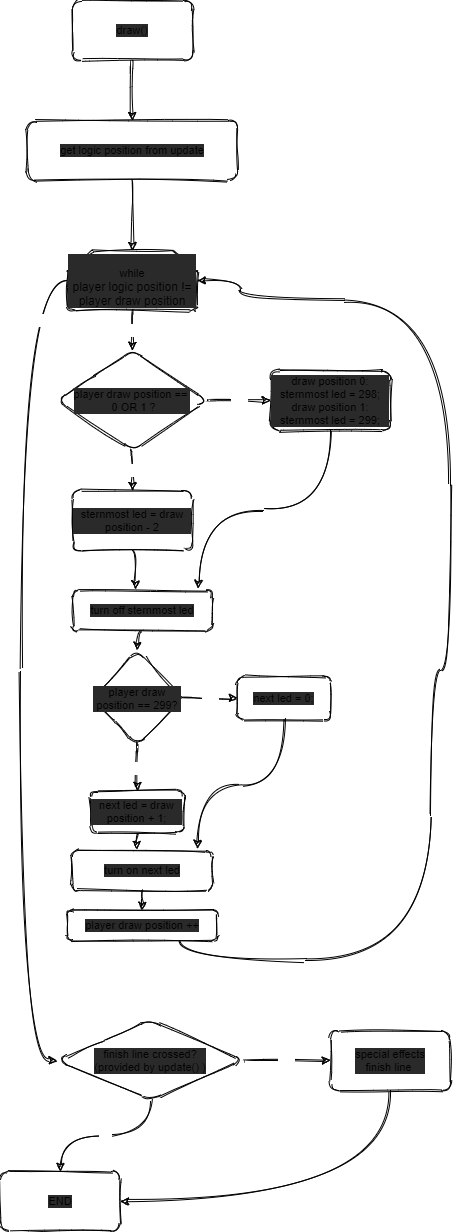

The diagram above was exported from draw.io. Its source (the exported page's mxGraphModel, read from the mxfile embedded in the PNG):
<mxGraphModel dx="3221" dy="1149" grid="1" gridSize="10" guides="1" tooltips="1" connect="1" arrows="1" fold="1" page="1" pageScale="1" pageWidth="1169" pageHeight="827" math="0" shadow="0">
  <root>
    <mxCell id="WIyWlLk6GJQsqaUBKTNV-0" />
    <mxCell id="WIyWlLk6GJQsqaUBKTNV-1" parent="WIyWlLk6GJQsqaUBKTNV-0" />
    <mxCell id="EvRQyWEs8h8J2FVKh17Y-2" style="edgeStyle=orthogonalEdgeStyle;curved=1;rounded=1;sketch=1;orthogonalLoop=1;jettySize=auto;html=1;entryX=0.5;entryY=0;entryDx=0;entryDy=0;shadow=0;fontColor=#FFFFFF;fillColor=none;" parent="WIyWlLk6GJQsqaUBKTNV-1" source="EvRQyWEs8h8J2FVKh17Y-0" target="EvRQyWEs8h8J2FVKh17Y-1" edge="1">
      <mxGeometry relative="1" as="geometry" />
    </mxCell>
    <mxCell id="EvRQyWEs8h8J2FVKh17Y-0" value="draw()" style="rounded=1;whiteSpace=wrap;html=1;shadow=0;sketch=1;fontSize=11;labelBackgroundColor=#2a2a2a;endArrow=classic;fillColor=none;" parent="WIyWlLk6GJQsqaUBKTNV-1" vertex="1">
      <mxGeometry x="21.879999999999995" y="10" width="120" height="60" as="geometry" />
    </mxCell>
    <mxCell id="EvRQyWEs8h8J2FVKh17Y-4" style="edgeStyle=orthogonalEdgeStyle;curved=1;rounded=1;sketch=1;orthogonalLoop=1;jettySize=auto;html=1;exitX=0.5;exitY=1;exitDx=0;exitDy=0;shadow=0;entryX=0.5;entryY=0;entryDx=0;entryDy=0;entryPerimeter=0;fontColor=#FFFFFF;fillColor=none;" parent="WIyWlLk6GJQsqaUBKTNV-1" source="EvRQyWEs8h8J2FVKh17Y-1" target="Hy6DCgo3xAK5kWwKP3Yh-2" edge="1">
      <mxGeometry relative="1" as="geometry">
        <mxPoint x="225" y="310" as="targetPoint" />
      </mxGeometry>
    </mxCell>
    <mxCell id="EvRQyWEs8h8J2FVKh17Y-1" value="get logic position from update" style="rounded=1;whiteSpace=wrap;html=1;shadow=0;sketch=1;fontSize=11;labelBackgroundColor=#2a2a2a;endArrow=classic;fillColor=none;" parent="WIyWlLk6GJQsqaUBKTNV-1" vertex="1">
      <mxGeometry x="-23.120000000000005" y="130" width="210" height="60" as="geometry" />
    </mxCell>
    <mxCell id="EvRQyWEs8h8J2FVKh17Y-11" value="yes" style="edgeStyle=orthogonalEdgeStyle;curved=1;rounded=1;sketch=1;orthogonalLoop=1;jettySize=auto;html=1;exitX=1;exitY=0.5;exitDx=0;exitDy=0;entryX=0;entryY=0.5;entryDx=0;entryDy=0;shadow=0;fontColor=#FFFFFF;fillColor=none;" parent="WIyWlLk6GJQsqaUBKTNV-1" source="EvRQyWEs8h8J2FVKh17Y-5" target="EvRQyWEs8h8J2FVKh17Y-10" edge="1">
      <mxGeometry relative="1" as="geometry" />
    </mxCell>
    <mxCell id="EvRQyWEs8h8J2FVKh17Y-12" value="no" style="edgeStyle=orthogonalEdgeStyle;curved=1;rounded=1;sketch=1;orthogonalLoop=1;jettySize=auto;html=1;exitX=0.5;exitY=1;exitDx=0;exitDy=0;shadow=0;entryX=0.5;entryY=0;entryDx=0;entryDy=0;fontColor=#FFFFFF;fillColor=none;" parent="WIyWlLk6GJQsqaUBKTNV-1" source="EvRQyWEs8h8J2FVKh17Y-5" target="EvRQyWEs8h8J2FVKh17Y-13" edge="1">
      <mxGeometry relative="1" as="geometry">
        <mxPoint x="203" y="650" as="targetPoint" />
      </mxGeometry>
    </mxCell>
    <mxCell id="EvRQyWEs8h8J2FVKh17Y-5" value="finish line crossed?&lt;br&gt;(provided by update() )" style="rhombus;whiteSpace=wrap;html=1;rounded=1;shadow=0;sketch=1;fontSize=11;labelBackgroundColor=#2a2a2a;endArrow=classic;fillColor=none;" parent="WIyWlLk6GJQsqaUBKTNV-1" vertex="1">
      <mxGeometry x="6.8799999999999955" y="1030" width="186.25" height="80" as="geometry" />
    </mxCell>
    <mxCell id="EvRQyWEs8h8J2FVKh17Y-14" style="edgeStyle=orthogonalEdgeStyle;curved=1;rounded=1;sketch=1;orthogonalLoop=1;jettySize=auto;html=1;exitX=0.5;exitY=1;exitDx=0;exitDy=0;entryX=1;entryY=0.5;entryDx=0;entryDy=0;shadow=0;fontColor=#FFFFFF;fillColor=none;" parent="WIyWlLk6GJQsqaUBKTNV-1" source="EvRQyWEs8h8J2FVKh17Y-10" target="EvRQyWEs8h8J2FVKh17Y-13" edge="1">
      <mxGeometry relative="1" as="geometry" />
    </mxCell>
    <mxCell id="EvRQyWEs8h8J2FVKh17Y-10" value="special effects&lt;br&gt;finish line&amp;nbsp;" style="rounded=1;whiteSpace=wrap;html=1;shadow=0;sketch=1;fontSize=11;labelBackgroundColor=#2a2a2a;endArrow=classic;fillColor=none;" parent="WIyWlLk6GJQsqaUBKTNV-1" vertex="1">
      <mxGeometry x="280" y="1040" width="120" height="60" as="geometry" />
    </mxCell>
    <mxCell id="EvRQyWEs8h8J2FVKh17Y-13" value="END" style="rounded=1;whiteSpace=wrap;html=1;shadow=0;sketch=1;fontSize=11;labelBackgroundColor=#2a2a2a;endArrow=classic;fillColor=none;" parent="WIyWlLk6GJQsqaUBKTNV-1" vertex="1">
      <mxGeometry x="-50" y="1181" width="120" height="60" as="geometry" />
    </mxCell>
    <mxCell id="Hy6DCgo3xAK5kWwKP3Yh-32" value="false" style="edgeStyle=orthogonalEdgeStyle;curved=1;sketch=1;orthogonalLoop=1;jettySize=auto;html=1;exitX=0;exitY=0.5;exitDx=0;exitDy=0;exitPerimeter=0;entryX=0;entryY=0.5;entryDx=0;entryDy=0;shadow=0;fontColor=#FFFFFF;fillColor=none;" parent="WIyWlLk6GJQsqaUBKTNV-1" source="Hy6DCgo3xAK5kWwKP3Yh-2" target="EvRQyWEs8h8J2FVKh17Y-5" edge="1">
      <mxGeometry x="-0.7988" y="20" relative="1" as="geometry">
        <Array as="points">
          <mxPoint x="-30" y="290" />
          <mxPoint x="-30" y="1070" />
        </Array>
        <mxPoint as="offset" />
      </mxGeometry>
    </mxCell>
    <mxCell id="Hy6DCgo3xAK5kWwKP3Yh-2" value="&lt;br&gt;while&lt;br&gt;&lt;span style=&quot;font-family: helvetica; font-size: 12px; font-style: normal; font-weight: 400; letter-spacing: normal; text-align: center; text-indent: 0px; text-transform: none; word-spacing: 0px; background-color: rgb(42, 42, 42); display: inline; float: none;&quot;&gt;player logic position != player draw position&lt;/span&gt;" style="html=1;shape=mxgraph.flowchart.loop_limit;whiteSpace=wrap;rounded=1;shadow=0;fontSize=11;labelBackgroundColor=#2a2a2a;endArrow=classic;sketch=1;fillColor=none;" parent="WIyWlLk6GJQsqaUBKTNV-1" vertex="1">
      <mxGeometry x="16.879999999999995" y="260" width="130" height="60" as="geometry" />
    </mxCell>
    <mxCell id="Hy6DCgo3xAK5kWwKP3Yh-4" value="evaluate" style="edgeStyle=orthogonalEdgeStyle;curved=1;sketch=1;orthogonalLoop=1;jettySize=auto;html=1;entryX=1;entryY=0.5;entryDx=0;entryDy=0;entryPerimeter=0;shadow=0;exitX=0.75;exitY=1;exitDx=0;exitDy=0;fontColor=#FFFFFF;fillColor=none;" parent="WIyWlLk6GJQsqaUBKTNV-1" source="Hy6DCgo3xAK5kWwKP3Yh-30" target="Hy6DCgo3xAK5kWwKP3Yh-2" edge="1">
      <mxGeometry x="-0.8291" y="10" relative="1" as="geometry">
        <mxPoint x="310" y="890" as="sourcePoint" />
        <Array as="points">
          <mxPoint x="129" y="970" />
          <mxPoint x="380" y="970" />
          <mxPoint x="380" y="680" />
          <mxPoint x="400" y="680" />
          <mxPoint x="400" y="310" />
          <mxPoint x="190" y="310" />
          <mxPoint x="190" y="290" />
        </Array>
        <mxPoint as="offset" />
      </mxGeometry>
    </mxCell>
    <mxCell id="Hy6DCgo3xAK5kWwKP3Yh-21" style="edgeStyle=orthogonalEdgeStyle;curved=1;sketch=1;orthogonalLoop=1;jettySize=auto;html=1;exitX=0.5;exitY=1;exitDx=0;exitDy=0;entryX=1;entryY=0.5;entryDx=0;entryDy=0;shadow=0;fontColor=#FFFFFF;fillColor=none;" parent="WIyWlLk6GJQsqaUBKTNV-1" source="Hy6DCgo3xAK5kWwKP3Yh-3" target="Hy6DCgo3xAK5kWwKP3Yh-19" edge="1">
      <mxGeometry relative="1" as="geometry" />
    </mxCell>
    <mxCell id="Hy6DCgo3xAK5kWwKP3Yh-3" value="turn off sternmost led" style="rounded=1;whiteSpace=wrap;html=1;shadow=0;fontSize=11;labelBackgroundColor=#2a2a2a;endArrow=classic;sketch=1;fillColor=none;" parent="WIyWlLk6GJQsqaUBKTNV-1" vertex="1">
      <mxGeometry x="21.889999999999986" y="600" width="140" height="40" as="geometry" />
    </mxCell>
    <mxCell id="Hy6DCgo3xAK5kWwKP3Yh-17" value="yes" style="edgeStyle=orthogonalEdgeStyle;curved=1;sketch=1;orthogonalLoop=1;jettySize=auto;html=1;exitX=1;exitY=0.5;exitDx=0;exitDy=0;entryX=0;entryY=0.5;entryDx=0;entryDy=0;shadow=0;fontColor=#FFFFFF;fillColor=none;" parent="WIyWlLk6GJQsqaUBKTNV-1" source="Hy6DCgo3xAK5kWwKP3Yh-8" target="Hy6DCgo3xAK5kWwKP3Yh-15" edge="1">
      <mxGeometry relative="1" as="geometry" />
    </mxCell>
    <mxCell id="Hy6DCgo3xAK5kWwKP3Yh-8" value="player draw position ==&amp;nbsp;&lt;br&gt;&amp;nbsp;0 OR 1 ?" style="rhombus;whiteSpace=wrap;html=1;rounded=1;shadow=0;fontSize=11;labelBackgroundColor=#2a2a2a;endArrow=classic;sketch=1;fillColor=none;" parent="WIyWlLk6GJQsqaUBKTNV-1" vertex="1">
      <mxGeometry x="6.8799999999999955" y="360" width="150.01" height="100" as="geometry" />
    </mxCell>
    <mxCell id="Hy6DCgo3xAK5kWwKP3Yh-9" value="true" style="edgeStyle=orthogonalEdgeStyle;curved=1;sketch=1;orthogonalLoop=1;jettySize=auto;html=1;exitX=0.5;exitY=1;exitDx=0;exitDy=0;exitPerimeter=0;entryX=0.5;entryY=0;entryDx=0;entryDy=0;shadow=0;fontColor=#FFFFFF;fillColor=none;" parent="WIyWlLk6GJQsqaUBKTNV-1" source="Hy6DCgo3xAK5kWwKP3Yh-2" target="Hy6DCgo3xAK5kWwKP3Yh-8" edge="1">
      <mxGeometry relative="1" as="geometry">
        <mxPoint x="215" y="370" as="sourcePoint" />
        <mxPoint x="201.25" y="570" as="targetPoint" />
      </mxGeometry>
    </mxCell>
    <mxCell id="Hy6DCgo3xAK5kWwKP3Yh-14" style="edgeStyle=orthogonalEdgeStyle;curved=1;sketch=1;orthogonalLoop=1;jettySize=auto;html=1;exitX=0.5;exitY=1;exitDx=0;exitDy=0;entryX=0.452;entryY=-0.033;entryDx=0;entryDy=0;entryPerimeter=0;shadow=0;fontColor=#FFFFFF;fillColor=none;" parent="WIyWlLk6GJQsqaUBKTNV-1" source="Hy6DCgo3xAK5kWwKP3Yh-11" target="Hy6DCgo3xAK5kWwKP3Yh-3" edge="1">
      <mxGeometry relative="1" as="geometry" />
    </mxCell>
    <mxCell id="Hy6DCgo3xAK5kWwKP3Yh-11" value="sternmost led = draw position - 2" style="rounded=1;whiteSpace=wrap;html=1;shadow=0;fontSize=11;labelBackgroundColor=#2a2a2a;endArrow=classic;sketch=1;fillColor=none;" parent="WIyWlLk6GJQsqaUBKTNV-1" vertex="1">
      <mxGeometry x="21.89" y="500" width="120" height="60" as="geometry" />
    </mxCell>
    <mxCell id="Hy6DCgo3xAK5kWwKP3Yh-12" value="no" style="edgeStyle=orthogonalEdgeStyle;curved=1;sketch=1;orthogonalLoop=1;jettySize=auto;html=1;exitX=0.5;exitY=1;exitDx=0;exitDy=0;exitPerimeter=0;entryX=0.5;entryY=0;entryDx=0;entryDy=0;shadow=0;fontColor=#FFFFFF;fillColor=none;" parent="WIyWlLk6GJQsqaUBKTNV-1" source="Hy6DCgo3xAK5kWwKP3Yh-8" target="Hy6DCgo3xAK5kWwKP3Yh-11" edge="1">
      <mxGeometry relative="1" as="geometry">
        <mxPoint x="195.0050000000001" y="510" as="sourcePoint" />
        <mxPoint x="201.25" y="630" as="targetPoint" />
      </mxGeometry>
    </mxCell>
    <mxCell id="Hy6DCgo3xAK5kWwKP3Yh-18" style="edgeStyle=orthogonalEdgeStyle;curved=1;sketch=1;orthogonalLoop=1;jettySize=auto;html=1;exitX=0.5;exitY=1;exitDx=0;exitDy=0;entryX=0.9;entryY=-0.05;entryDx=0;entryDy=0;entryPerimeter=0;shadow=0;fontColor=#FFFFFF;fillColor=none;" parent="WIyWlLk6GJQsqaUBKTNV-1" source="Hy6DCgo3xAK5kWwKP3Yh-15" target="Hy6DCgo3xAK5kWwKP3Yh-3" edge="1">
      <mxGeometry relative="1" as="geometry" />
    </mxCell>
    <mxCell id="Hy6DCgo3xAK5kWwKP3Yh-15" value="draw position 0: sternmost led = 298;&lt;br&gt;draw position 1:&lt;br&gt;sternmost led = 299;" style="rounded=1;whiteSpace=wrap;html=1;shadow=0;fontSize=11;labelBackgroundColor=#2a2a2a;endArrow=classic;sketch=1;fillColor=none;" parent="WIyWlLk6GJQsqaUBKTNV-1" vertex="1">
      <mxGeometry x="220" y="380" width="120" height="60" as="geometry" />
    </mxCell>
    <mxCell id="Hy6DCgo3xAK5kWwKP3Yh-22" value="yes" style="edgeStyle=orthogonalEdgeStyle;curved=1;sketch=1;orthogonalLoop=1;jettySize=auto;html=1;exitX=0.5;exitY=1;exitDx=0;exitDy=0;shadow=0;entryX=0;entryY=0.5;entryDx=0;entryDy=0;fontColor=#FFFFFF;fillColor=none;" parent="WIyWlLk6GJQsqaUBKTNV-1" source="Hy6DCgo3xAK5kWwKP3Yh-19" target="Hy6DCgo3xAK5kWwKP3Yh-24" edge="1">
      <mxGeometry relative="1" as="geometry">
        <mxPoint x="170" y="708" as="targetPoint" />
      </mxGeometry>
    </mxCell>
    <mxCell id="Hy6DCgo3xAK5kWwKP3Yh-23" value="no" style="edgeStyle=orthogonalEdgeStyle;curved=1;sketch=1;orthogonalLoop=1;jettySize=auto;html=1;exitX=0;exitY=0.5;exitDx=0;exitDy=0;shadow=0;entryX=0.5;entryY=0;entryDx=0;entryDy=0;fontColor=#FFFFFF;fillColor=none;" parent="WIyWlLk6GJQsqaUBKTNV-1" source="Hy6DCgo3xAK5kWwKP3Yh-19" target="Hy6DCgo3xAK5kWwKP3Yh-25" edge="1">
      <mxGeometry relative="1" as="geometry">
        <mxPoint x="87" y="810" as="targetPoint" />
      </mxGeometry>
    </mxCell>
    <mxCell id="Hy6DCgo3xAK5kWwKP3Yh-19" value="player draw position == 299?" style="rhombus;whiteSpace=wrap;html=1;direction=north;rounded=1;shadow=0;fontSize=11;labelBackgroundColor=#2a2a2a;endArrow=classic;sketch=1;fillColor=none;" parent="WIyWlLk6GJQsqaUBKTNV-1" vertex="1">
      <mxGeometry x="41.879999999999995" y="660" width="90" height="95" as="geometry" />
    </mxCell>
    <mxCell id="Hy6DCgo3xAK5kWwKP3Yh-29" style="edgeStyle=orthogonalEdgeStyle;curved=1;sketch=1;orthogonalLoop=1;jettySize=auto;html=1;exitX=0.5;exitY=1;exitDx=0;exitDy=0;entryX=0.894;entryY=-0.05;entryDx=0;entryDy=0;entryPerimeter=0;shadow=0;fontColor=#FFFFFF;fillColor=none;" parent="WIyWlLk6GJQsqaUBKTNV-1" source="Hy6DCgo3xAK5kWwKP3Yh-24" target="Hy6DCgo3xAK5kWwKP3Yh-27" edge="1">
      <mxGeometry relative="1" as="geometry" />
    </mxCell>
    <mxCell id="Hy6DCgo3xAK5kWwKP3Yh-24" value="next led = 0;" style="rounded=1;whiteSpace=wrap;html=1;shadow=0;fontSize=11;labelBackgroundColor=#2a2a2a;endArrow=classic;sketch=1;fillColor=none;" parent="WIyWlLk6GJQsqaUBKTNV-1" vertex="1">
      <mxGeometry x="186.88" y="686.25" width="93.12" height="42.5" as="geometry" />
    </mxCell>
    <mxCell id="Hy6DCgo3xAK5kWwKP3Yh-28" style="edgeStyle=orthogonalEdgeStyle;curved=1;sketch=1;orthogonalLoop=1;jettySize=auto;html=1;exitX=0.5;exitY=1;exitDx=0;exitDy=0;entryX=0.458;entryY=-0.025;entryDx=0;entryDy=0;entryPerimeter=0;shadow=0;fontColor=#FFFFFF;fillColor=none;" parent="WIyWlLk6GJQsqaUBKTNV-1" source="Hy6DCgo3xAK5kWwKP3Yh-25" target="Hy6DCgo3xAK5kWwKP3Yh-27" edge="1">
      <mxGeometry relative="1" as="geometry" />
    </mxCell>
    <mxCell id="Hy6DCgo3xAK5kWwKP3Yh-25" value="next led = draw position + 1;" style="rounded=1;whiteSpace=wrap;html=1;shadow=0;fontSize=11;labelBackgroundColor=#2a2a2a;endArrow=classic;sketch=1;fillColor=none;" parent="WIyWlLk6GJQsqaUBKTNV-1" vertex="1">
      <mxGeometry x="40.31999999999999" y="800" width="93.12" height="42.5" as="geometry" />
    </mxCell>
    <mxCell id="Hy6DCgo3xAK5kWwKP3Yh-31" style="edgeStyle=orthogonalEdgeStyle;curved=1;sketch=1;orthogonalLoop=1;jettySize=auto;html=1;exitX=0.5;exitY=1;exitDx=0;exitDy=0;entryX=0.5;entryY=0;entryDx=0;entryDy=0;shadow=0;fontColor=#FFFFFF;fillColor=none;" parent="WIyWlLk6GJQsqaUBKTNV-1" source="Hy6DCgo3xAK5kWwKP3Yh-27" target="Hy6DCgo3xAK5kWwKP3Yh-30" edge="1">
      <mxGeometry relative="1" as="geometry" />
    </mxCell>
    <mxCell id="Hy6DCgo3xAK5kWwKP3Yh-27" value="turn on next led" style="rounded=1;whiteSpace=wrap;html=1;shadow=0;fontSize=11;labelBackgroundColor=#2a2a2a;endArrow=classic;sketch=1;fillColor=none;" parent="WIyWlLk6GJQsqaUBKTNV-1" vertex="1">
      <mxGeometry x="21.889999999999986" y="860" width="140" height="40" as="geometry" />
    </mxCell>
    <mxCell id="Hy6DCgo3xAK5kWwKP3Yh-30" value="player draw position ++" style="rounded=1;whiteSpace=wrap;html=1;shadow=0;fontSize=11;labelBackgroundColor=#2a2a2a;endArrow=classic;sketch=1;fillColor=none;" parent="WIyWlLk6GJQsqaUBKTNV-1" vertex="1">
      <mxGeometry x="16.89" y="920" width="150" height="30" as="geometry" />
    </mxCell>
  </root>
</mxGraphModel>